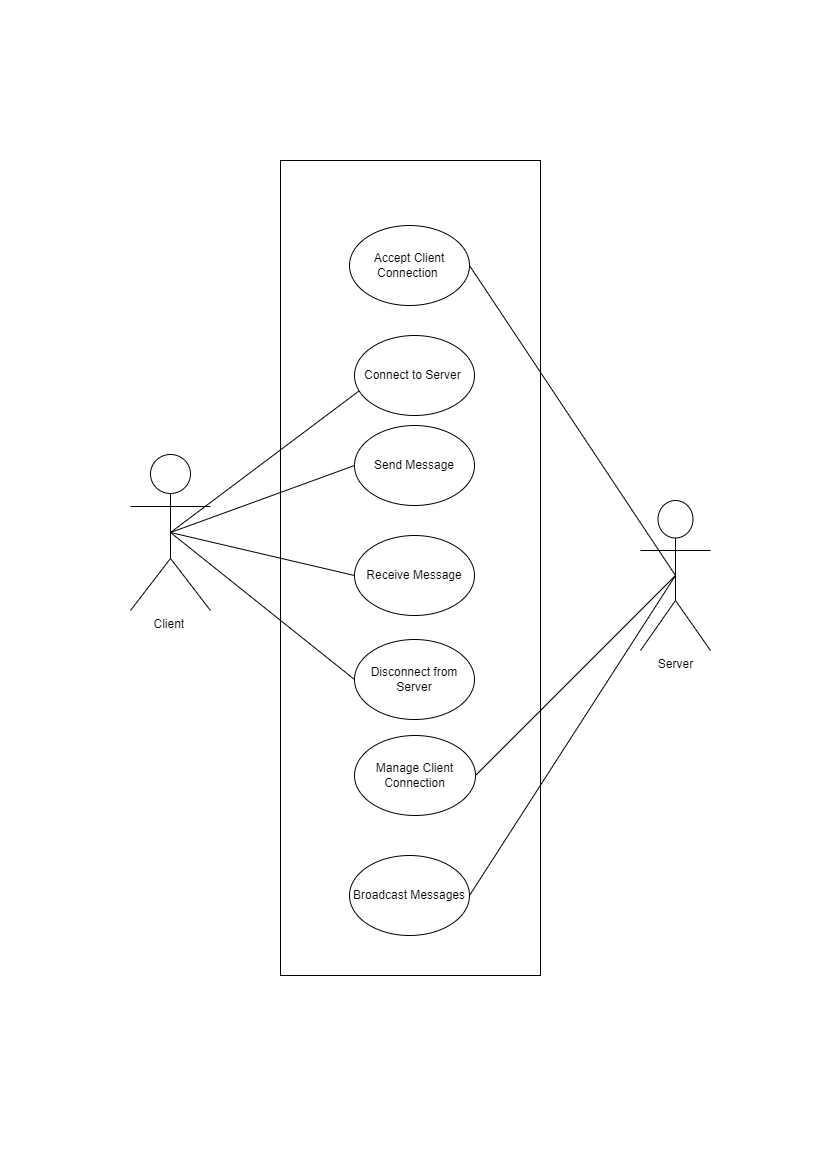

The diagram above was exported from draw.io. Its source (the exported page's mxGraphModel, read from the mxfile embedded in the PNG):
<mxGraphModel dx="1693" dy="753" grid="1" gridSize="10" guides="1" tooltips="1" connect="1" arrows="1" fold="1" page="1" pageScale="1" pageWidth="827" pageHeight="1169" math="0" shadow="0">
  <root>
    <mxCell id="0" />
    <mxCell id="1" parent="0" />
    <mxCell id="oE4xAdh3q8bLPulp9pvq-6" value="" style="rounded=0;whiteSpace=wrap;html=1;" vertex="1" parent="1">
      <mxGeometry x="280" y="160" width="260" height="815" as="geometry" />
    </mxCell>
    <mxCell id="oE4xAdh3q8bLPulp9pvq-7" value="Connect to Server&amp;nbsp;" style="ellipse;whiteSpace=wrap;html=1;" vertex="1" parent="1">
      <mxGeometry x="354" y="335" width="120" height="80" as="geometry" />
    </mxCell>
    <mxCell id="oE4xAdh3q8bLPulp9pvq-8" value="Send Message" style="ellipse;whiteSpace=wrap;html=1;" vertex="1" parent="1">
      <mxGeometry x="354" y="425" width="120" height="80" as="geometry" />
    </mxCell>
    <mxCell id="oE4xAdh3q8bLPulp9pvq-9" value="Receive Message" style="ellipse;whiteSpace=wrap;html=1;" vertex="1" parent="1">
      <mxGeometry x="354" y="535" width="120" height="80" as="geometry" />
    </mxCell>
    <mxCell id="oE4xAdh3q8bLPulp9pvq-10" value="Disconnect from Server" style="ellipse;whiteSpace=wrap;html=1;" vertex="1" parent="1">
      <mxGeometry x="354" y="639" width="120" height="80" as="geometry" />
    </mxCell>
    <mxCell id="oE4xAdh3q8bLPulp9pvq-11" value="Accept Client Connection&amp;nbsp;" style="ellipse;whiteSpace=wrap;html=1;" vertex="1" parent="1">
      <mxGeometry x="349" y="225" width="120" height="80" as="geometry" />
    </mxCell>
    <mxCell id="oE4xAdh3q8bLPulp9pvq-12" value="Manage Client Connection" style="ellipse;whiteSpace=wrap;html=1;" vertex="1" parent="1">
      <mxGeometry x="354" y="735" width="121" height="80" as="geometry" />
    </mxCell>
    <mxCell id="oE4xAdh3q8bLPulp9pvq-13" value="Broadcast Messages" style="ellipse;whiteSpace=wrap;html=1;" vertex="1" parent="1">
      <mxGeometry x="349" y="855" width="120" height="80" as="geometry" />
    </mxCell>
    <mxCell id="oE4xAdh3q8bLPulp9pvq-15" value="Client&amp;nbsp;" style="shape=umlActor;verticalLabelPosition=bottom;verticalAlign=top;html=1;outlineConnect=0;" vertex="1" parent="1">
      <mxGeometry x="130" y="454" width="80" height="156" as="geometry" />
    </mxCell>
    <mxCell id="oE4xAdh3q8bLPulp9pvq-16" value="Server" style="shape=umlActor;verticalLabelPosition=bottom;verticalAlign=top;html=1;outlineConnect=0;" vertex="1" parent="1">
      <mxGeometry x="640" y="500" width="70" height="150" as="geometry" />
    </mxCell>
    <mxCell id="oE4xAdh3q8bLPulp9pvq-21" value="" style="endArrow=none;html=1;rounded=0;exitX=0.5;exitY=0.5;exitDx=0;exitDy=0;exitPerimeter=0;entryX=0;entryY=0.5;entryDx=0;entryDy=0;" edge="1" parent="1" source="oE4xAdh3q8bLPulp9pvq-15" target="oE4xAdh3q8bLPulp9pvq-8">
      <mxGeometry width="50" height="50" relative="1" as="geometry">
        <mxPoint x="470" y="550" as="sourcePoint" />
        <mxPoint x="520" y="500" as="targetPoint" />
      </mxGeometry>
    </mxCell>
    <mxCell id="oE4xAdh3q8bLPulp9pvq-22" value="" style="endArrow=none;html=1;rounded=0;entryX=0;entryY=0.5;entryDx=0;entryDy=0;exitX=0.5;exitY=0.5;exitDx=0;exitDy=0;exitPerimeter=0;" edge="1" parent="1" source="oE4xAdh3q8bLPulp9pvq-15" target="oE4xAdh3q8bLPulp9pvq-9">
      <mxGeometry width="50" height="50" relative="1" as="geometry">
        <mxPoint x="150" y="770" as="sourcePoint" />
        <mxPoint x="200" y="720" as="targetPoint" />
      </mxGeometry>
    </mxCell>
    <mxCell id="oE4xAdh3q8bLPulp9pvq-23" value="" style="endArrow=none;html=1;rounded=0;exitX=0.5;exitY=0.5;exitDx=0;exitDy=0;exitPerimeter=0;entryX=0.035;entryY=0.696;entryDx=0;entryDy=0;entryPerimeter=0;" edge="1" parent="1" source="oE4xAdh3q8bLPulp9pvq-15" target="oE4xAdh3q8bLPulp9pvq-7">
      <mxGeometry width="50" height="50" relative="1" as="geometry">
        <mxPoint x="310" y="430" as="sourcePoint" />
        <mxPoint x="340" y="400" as="targetPoint" />
      </mxGeometry>
    </mxCell>
    <mxCell id="oE4xAdh3q8bLPulp9pvq-24" value="" style="endArrow=none;html=1;rounded=0;entryX=0;entryY=0.5;entryDx=0;entryDy=0;exitX=0.5;exitY=0.5;exitDx=0;exitDy=0;exitPerimeter=0;" edge="1" parent="1" source="oE4xAdh3q8bLPulp9pvq-15" target="oE4xAdh3q8bLPulp9pvq-10">
      <mxGeometry width="50" height="50" relative="1" as="geometry">
        <mxPoint x="200" y="750" as="sourcePoint" />
        <mxPoint x="250" y="700" as="targetPoint" />
      </mxGeometry>
    </mxCell>
    <mxCell id="oE4xAdh3q8bLPulp9pvq-25" value="" style="endArrow=none;html=1;rounded=0;entryX=0.5;entryY=0.5;entryDx=0;entryDy=0;entryPerimeter=0;exitX=1;exitY=0.5;exitDx=0;exitDy=0;" edge="1" parent="1" source="oE4xAdh3q8bLPulp9pvq-11" target="oE4xAdh3q8bLPulp9pvq-16">
      <mxGeometry width="50" height="50" relative="1" as="geometry">
        <mxPoint x="600" y="630" as="sourcePoint" />
        <mxPoint x="650" y="580" as="targetPoint" />
      </mxGeometry>
    </mxCell>
    <mxCell id="oE4xAdh3q8bLPulp9pvq-26" value="" style="endArrow=none;html=1;rounded=0;entryX=0.5;entryY=0.5;entryDx=0;entryDy=0;entryPerimeter=0;exitX=1;exitY=0.5;exitDx=0;exitDy=0;" edge="1" parent="1" source="oE4xAdh3q8bLPulp9pvq-12" target="oE4xAdh3q8bLPulp9pvq-16">
      <mxGeometry width="50" height="50" relative="1" as="geometry">
        <mxPoint x="660" y="820" as="sourcePoint" />
        <mxPoint x="710" y="770" as="targetPoint" />
      </mxGeometry>
    </mxCell>
    <mxCell id="oE4xAdh3q8bLPulp9pvq-27" value="" style="endArrow=none;html=1;rounded=0;exitX=1;exitY=0.5;exitDx=0;exitDy=0;entryX=0.5;entryY=0.5;entryDx=0;entryDy=0;entryPerimeter=0;" edge="1" parent="1" source="oE4xAdh3q8bLPulp9pvq-13" target="oE4xAdh3q8bLPulp9pvq-16">
      <mxGeometry width="50" height="50" relative="1" as="geometry">
        <mxPoint x="710" y="960" as="sourcePoint" />
        <mxPoint x="760" y="910" as="targetPoint" />
      </mxGeometry>
    </mxCell>
  </root>
</mxGraphModel>